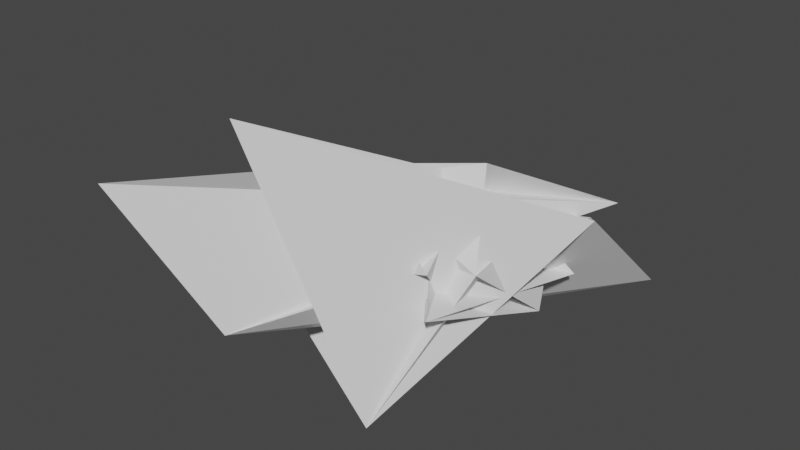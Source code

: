 # Source: muzzleFlash.blend  (saved by Blender 3.2.14; exported with 4.5.12 LTS)
import bpy
from mathutils import Matrix  # noqa: F401  (used for matrix-valued properties, if any)

bpy.ops.wm.read_factory_settings(use_empty=True)
scene = bpy.context.scene
scene.name = 'Scene'

# ---- collections
col_collection = bpy.data.collections.new('Collection'); scene.collection.children.link(col_collection)

# ---- materials (node trees are filled in below, after node groups)
mat_material = bpy.data.materials.new('Material')
mat_material.alpha_threshold = 0.0
mat_material.use_transparent_shadow = False
mat_material.line_color = (0.0, 0.0, 0.0, 1.0)

# ---- material node trees
mat_material.use_nodes = True; mat_material.node_tree.nodes.clear()
_N = mat_material.node_tree.nodes; _L = mat_material.node_tree.links
n0 = _N.new('ShaderNodeOutputMaterial'); n0.name = 'Material Output'; n0.location = (300, 300)
n1 = _N.new('ShaderNodeBsdfPrincipled'); n1.name = 'Principled BSDF'; n1.location = (10, 300)
n1.distribution = 'GGX'
n1.subsurface_method = 'RANDOM_WALK_SKIN'
n1.inputs[2].default_value = 0.4
n1.inputs[3].default_value = 1.45
n1.inputs[27].default_value = (0.0, 0.0, 0.0, 1.0)
n1.inputs[28].default_value = 1.0
_L.new(n1.outputs[0], n0.inputs[0])
n0.is_active_output = True

# ---- world
world_world = bpy.data.worlds.new('World'); scene.world = world_world
world_world.use_nodes = True; world_world.node_tree.nodes.clear()
_N = world_world.node_tree.nodes; _L = world_world.node_tree.links
n0 = _N.new('ShaderNodeOutputWorld'); n0.name = 'World Output'; n0.location = (300, 300)
n1 = _N.new('ShaderNodeBackground'); n1.name = 'Background'; n1.location = (10, 300)
n1.inputs[0].default_value = (0.05088, 0.05088, 0.05088, 1.0)
_L.new(n1.outputs[0], n0.inputs[0])
n0.is_active_output = True
world_world.color = (0.05088, 0.05088, 0.05088)
world_world.use_sun_shadow = False
world_world.sun_shadow_jitter_overblur = 0.0

# ---- meshes
me_cube = bpy.data.meshes.new('Cube')
me_cube.from_pydata([(0.3705, -0.006027, 0.6888), (0.3705, -0.006027, 0.6888), (-0.1977, -0.6694, -0.1233), (1.012, 1.585, -0.7582), (-0.5285, -1.838, -0.2656), (1.062, 0.419, 0.2733), (0.685, -0.5353, 0.08747), (0.4733, 0.8656, 0.1105), (0.685, -0.5353, 0.08747), (-0.6108, 0.3095, -0.2435), (-0.4802, -1.688, 1.335), (0.8082, 0.1379, -0.4698), (0.8082, 0.1379, -0.4698), (-0.6756, -0.1621, 0.4424), (-0.6756, -0.1621, 0.4424), (1.02, 0.8328, 0.2535), (-1.084, -2.326, 0.9209), (-0.08946, -0.5357, -0.582), (0.1919, 0.9277, -0.1149), (0.1919, 0.9277, -0.1149), (-0.365, 0.7486, 0.02301), (0.8506, 0.5501, -0.3076), (0.208, 0.1626, 0.5545), (0.08369, 0.6528, -0.7163), (1.027, 0.4124, 0.2952), (0.08369, 0.6528, -0.7163), (0.1919, 0.9277, -0.1149), (-0.5339, -0.1493, -0.4468), (0.1919, 0.9277, -0.1149), (0.08369, 0.6528, -0.7163), (0.08369, 0.6528, -0.7163), (0.61, -1.005, -0.09933), (-0.05583, -0.07898, 0.3201), (0.685, -0.5353, 0.08747), (0.685, -0.5353, 0.08747), (-0.4604, -0.456, 0.4977), (-0.01691, -0.2812, -0.6958), (0.8082, 0.1379, -0.4698), (-0.1795, -0.04166, -0.1114), (0.8082, 0.1379, -0.4698), (-0.6756, -0.1621, 0.4424), (0.1774, -0.2365, -0.4468), (0.4735, -0.8291, 0.1426), (-0.6756, -0.1621, 0.4424), (-1.364, -0.6744, -0.4401), (0.3705, -0.006027, 0.6888), (0.3705, -0.006027, 0.6888), (0.2658, -1.254, -1.027)], [], [(45, 14, 43, 1), (38, 36, 21, 31), (11, 6, 33, 37), (17, 3, 9, 24), (5, 47, 7, 10), (32, 20, 41, 27), (25, 12, 39, 30), (18, 23, 29, 26), (2, 42, 22, 35), (13, 19, 28, 40), (16, 15, 44, 4), (0, 1, 2), (3, 4, 5), (6, 7, 8), (9, 10, 11, 12), (13, 14, 15), (16, 17, 18, 19), (20, 21, 22), (23, 24, 25), (26, 27, 28), (29, 30, 31, 32), (33, 34, 35, 36), (37, 38, 39), (40, 41, 42, 43), (44, 45, 46, 47), (26, 29, 32, 27), (3, 17, 16, 4), (47, 5, 4, 44), (31, 21, 20, 32), (36, 38, 37, 33), (40, 28, 27, 41), (35, 22, 21, 36), (2, 35, 34, 0), (30, 39, 38, 31), (22, 42, 41, 20), (42, 2, 1, 43), (9, 3, 5, 10), (17, 24, 23, 18), (6, 11, 10, 7), (15, 16, 19, 13), (46, 8, 7, 47), (24, 9, 12, 25), (14, 45, 44, 15), (28, 19, 18, 26), (25, 30, 29, 23), (39, 12, 11, 37), (8, 34, 33, 6), (43, 14, 13, 40), (45, 1, 0, 46), (8, 46, 0, 34)])
_uv = me_cube.uv_layers.new(name='UVMap')
_uv.uv.foreach_set('vector', [0.625, 0.5, 0.625, 0.25, 0.625, 0.25, 0.625, 0.5, 0.5268, 0.9672, 0.4687, 1.007, 0.3497, 0.72, 0.6443, 0.7854, 0.375, 0.75, 0.625, 0.75, 0.625, 0.75, 0.375, 0.75, 0.3662, 0.6832, 0.07248, 0.8763, 0.1202, 0.44, 0.3898, 0.5667, 0.7328, 0.8096, 0.1218, 0.6906, 0.4065, 0.5771, 0.7015, 0.2439, 0.5515, 0.2271, 0.4549, 0.2649, 0.4777, -0.01458, 0.5199, 0.01825, 0.125, 0.75, 0.375, 0.75, 0.375, 0.75, 0.125, 0.75, 0.125, 0.5, 0.125, 0.75, 0.125, 0.75, 0.125, 0.5, 0.8246, 0.7172, 0.6748, 0.7428, 0.6634, 0.5035, 0.8347, 0.532, 0.625, 0.25, 0.375, 0.25, 0.375, 0.25, 0.625, 0.25, 1.036, 0.4025, 0.1668, 0.6691, 0.5731, -0.002554, 0.4555, 0.4926, 0.625, 0.5, 0.625, 0.5, 0.625, 0.7418, 0.375, 0.75, 0.375, 0.5, 0.375, 0.6641, 0.625, 0.75, 0.4065, 0.5771, 0.625, 0.75, 0.1202, 0.44, 0.7015, 0.2439, 0.375, 0.75, 0.375, 0.75, 0.625, 0.25, 0.625, 0.25, 0.1668, 0.6691, 0.375, 0.5, 0.3662, 0.6832, 0.125, 0.5, 0.125, 0.5, 0.4536, 1.0, 0.3889, 1.0, 0.6208, 0.8034, 0.125, 0.75, 0.3898, 0.5667, 0.125, 0.75, 0.125, 0.5, 0.125, 0.7216, 0.125, 0.5, 0.375, 1.0, 0.375, 1.0, 0.5766, 1.0, 0.6005, 0.8854, 0.625, 0.75, 0.625, 0.75, 0.8347, 0.532, 0.8002, 0.75, 0.375, 0.75, 0.5268, 0.9672, 0.375, 0.75, 0.625, 0.25, 0.4309, 0.25, 0.5673, 0.08638, 0.625, 0.25, 0.5731, -0.002554, 0.625, 0.5, 0.625, 0.5, 0.1218, 0.6906, 0.125, 0.5, 0.125, 0.75, 0.125, 0.5, 0.125, 0.7216, 0.07248, 0.8763, 0.3662, 0.6832, 0.375, 0.5, 0.375, 0.5, 0.1218, 0.6906, 0.7328, 0.8096, 0.4555, 0.4926, 0.5731, -0.002554, 0.6443, 0.7854, 0.3497, 0.72, 0.4536, 1.0, 0.5512, 1.0, 0.4687, 1.007, 0.5268, 0.9672, 0.375, 0.75, 0.625, 0.75, 0.625, 0.25, 0.375, 0.25, 0.5199, 0.01825, 0.4777, -0.01458, 0.625, 0.9318, 0.625, 0.7645, 0.3497, 0.72, 0.4687, 1.007, 0.8246, 0.7172, 0.8347, 0.532, 0.625, 0.75, 0.625, 0.5, 0.125, 0.75, 0.375, 0.75, 0.2087, 0.75, 0.375, 0.75, 0.625, 0.25, 0.625, 0.03887, 0.4777, -0.01458, 0.4549, 0.2649, 0.6748, 0.7428, 0.8246, 0.7172, 0.625, 0.5, 0.875, 0.5, 0.1202, 0.44, 0.07248, 0.8763, 0.7328, 0.8096, 0.7015, 0.2439, 0.3662, 0.6832, 0.3898, 0.5667, 0.125, 0.75, 0.125, 0.5, 0.625, 0.75, 0.375, 0.75, 0.7015, 0.2439, 0.4065, 0.5771, 0.1668, 0.6691, 1.036, 0.4025, 0.375, 0.25, 0.625, 0.25, 0.625, 0.5, 0.625, 0.75, 0.4065, 0.5771, 0.1218, 0.6906, 0.3898, 0.5667, 0.1202, 0.44, 0.375, 0.75, 0.125, 0.75, 0.625, 0.25, 0.625, 0.5, 0.5731, -0.002554, 0.1668, 0.6691, 0.125, 0.5, 0.125, 0.5, 0.125, 0.5, 0.125, 0.5, 0.125, 0.75, 0.125, 0.75, 0.125, 0.75, 0.125, 0.75, 0.375, 0.75, 0.375, 0.75, 0.375, 0.75, 0.375, 0.75, 0.625, 0.75, 0.625, 0.75, 0.625, 0.75, 0.625, 0.75, 0.625, 0.25, 0.625, 0.25, 0.625, 0.25, 0.625, 0.25, 0.625, 0.5, 0.625, 0.5, 0.625, 0.5, 0.625, 0.5, 0.625, 0.75, 0.625, 0.5, 0.625, 0.5, 0.625, 0.75])
me_cube.materials.append(mat_material)
me_cube.use_mirror_vertex_groups = False
me_cube.update()

# ---- objects
ob_cubeaa = bpy.data.objects.new('CubeaA', me_cube)

# ---- transforms, parenting, visibility, modifiers, constraints
ob_cubeaa.location = (0.0, 0.0, 0.0)
ob_cubeaa.lock_rotations_4d = False
ob_cubeaa.empty_display_type = 'ARROWS'
ob_cubeaa.lineart.crease_threshold = 0.0

# ---- collection membership
col_collection.objects.link(ob_cubeaa)

# ---- scene / render settings (as saved in the file)
scene.frame_start = 1; scene.frame_end = 250; scene.frame_set(1)
scene.render.engine = 'BLENDER_EEVEE_NEXT'
scene.cycles.sampling_pattern = 'TABULATED_SOBOL'
scene.cycles.use_light_tree = False
scene.view_settings.view_transform = 'Filmic'
bpy.context.view_layer.update()

# ---- added for rendering (the .blend has no active camera and no usable light): camera, sun
cam_auto = bpy.data.cameras.new('AutoCamera')
cam_auto.lens = 50.0
cam_auto.sensor_width = 36.0
cam_auto.clip_end = 1000.0
ob_auto_camera = bpy.data.objects.new('AutoCamera', cam_auto)
scene.collection.objects.link(ob_auto_camera)
ob_auto_camera.location = (4.63562, -6.11428, 3.98279)
ob_auto_camera.rotation_euler = (1.09748, -7.21219e-08, 0.694738)
scene.camera = ob_auto_camera
light_auto_sun = bpy.data.lights.new('AutoSun', 'SUN')
light_auto_sun.energy = 3.0
light_auto_sun.angle = 0.0523599
ob_auto_sun = bpy.data.objects.new('AutoSun', light_auto_sun)
scene.collection.objects.link(ob_auto_sun)
ob_auto_sun.rotation_euler = (0.872665, 0.174533, 0.523599)
bpy.context.view_layer.update()
